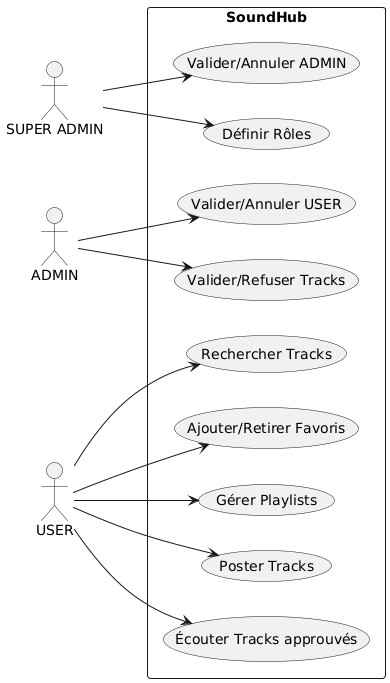

The diagram above was rendered by PlantUML. Its source (embedded in the PNG):
@startuml
left to right direction
skinparam packageStyle rectangle

actor "SUPER ADMIN" as SuperAdmin
actor "ADMIN" as Admin
actor "USER" as User

rectangle "SoundHub" {
    SuperAdmin --> (Valider/Annuler ADMIN)
    SuperAdmin --> (Définir Rôles)

    Admin --> (Valider/Annuler USER)
    Admin --> (Valider/Refuser Tracks)

    User --> (Écouter Tracks approuvés)
    User --> (Poster Tracks)
    User --> (Gérer Playlists)
    User --> (Ajouter/Retirer Favoris)
    User --> (Rechercher Tracks)
}
@enduml